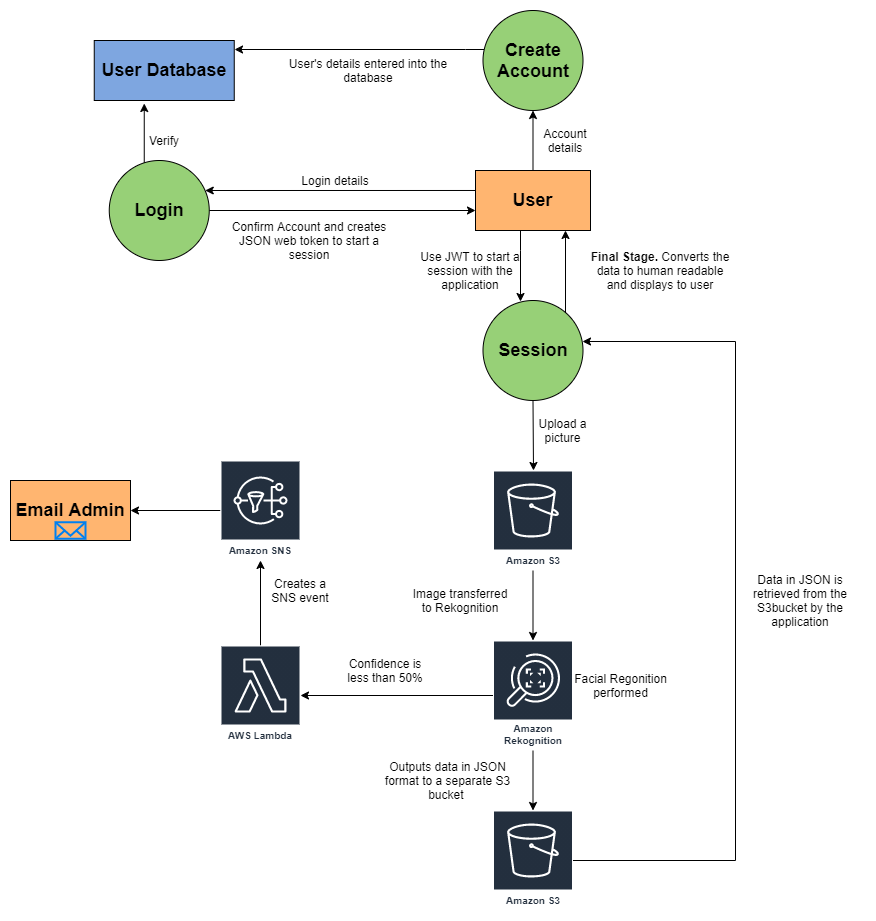

The diagram above was exported from draw.io. Its source (the exported page's mxGraphModel, read from the mxfile embedded in the PNG):
<mxGraphModel dx="1958" dy="1493" grid="1" gridSize="10" guides="1" tooltips="1" connect="1" arrows="1" fold="1" page="1" pageScale="1" pageWidth="850" pageHeight="1100" math="0" shadow="0">
  <root>
    <mxCell id="0" />
    <mxCell id="1" parent="0" />
    <mxCell id="InEcJiMZB3iRp5SgxYhF-60" style="edgeStyle=orthogonalEdgeStyle;rounded=0;orthogonalLoop=1;jettySize=auto;html=1;" edge="1" parent="1" source="InEcJiMZB3iRp5SgxYhF-1" target="InEcJiMZB3iRp5SgxYhF-9">
      <mxGeometry relative="1" as="geometry" />
    </mxCell>
    <mxCell id="InEcJiMZB3iRp5SgxYhF-61" style="edgeStyle=orthogonalEdgeStyle;rounded=0;orthogonalLoop=1;jettySize=auto;html=1;entryX=0.96;entryY=0.3;entryDx=0;entryDy=0;entryPerimeter=0;exitX=0;exitY=0.333;exitDx=0;exitDy=0;exitPerimeter=0;" edge="1" parent="1" source="InEcJiMZB3iRp5SgxYhF-1" target="InEcJiMZB3iRp5SgxYhF-2">
      <mxGeometry relative="1" as="geometry">
        <mxPoint x="307" y="130" as="sourcePoint" />
        <Array as="points" />
      </mxGeometry>
    </mxCell>
    <mxCell id="InEcJiMZB3iRp5SgxYhF-72" style="edgeStyle=orthogonalEdgeStyle;rounded=0;orthogonalLoop=1;jettySize=auto;html=1;entryX=0.375;entryY=0.01;entryDx=0;entryDy=0;entryPerimeter=0;" edge="1" parent="1" source="InEcJiMZB3iRp5SgxYhF-1" target="InEcJiMZB3iRp5SgxYhF-45">
      <mxGeometry relative="1" as="geometry">
        <Array as="points">
          <mxPoint x="355" y="190" />
          <mxPoint x="355" y="190" />
        </Array>
      </mxGeometry>
    </mxCell>
    <mxCell id="InEcJiMZB3iRp5SgxYhF-1" value="&lt;font style=&quot;font-size: 18px&quot;&gt;&lt;b&gt;User&lt;/b&gt;&lt;/font&gt;" style="rounded=0;whiteSpace=wrap;html=1;fillColor=#FFB570;" vertex="1" parent="1">
      <mxGeometry x="310" y="110" width="115" height="60" as="geometry" />
    </mxCell>
    <mxCell id="InEcJiMZB3iRp5SgxYhF-62" style="edgeStyle=orthogonalEdgeStyle;rounded=0;orthogonalLoop=1;jettySize=auto;html=1;" edge="1" parent="1" source="InEcJiMZB3iRp5SgxYhF-2">
      <mxGeometry relative="1" as="geometry">
        <mxPoint x="310" y="150" as="targetPoint" />
        <Array as="points">
          <mxPoint x="310" y="150" />
        </Array>
      </mxGeometry>
    </mxCell>
    <mxCell id="InEcJiMZB3iRp5SgxYhF-63" style="edgeStyle=orthogonalEdgeStyle;rounded=0;orthogonalLoop=1;jettySize=auto;html=1;" edge="1" parent="1" source="InEcJiMZB3iRp5SgxYhF-2">
      <mxGeometry relative="1" as="geometry">
        <mxPoint x="-21.25" y="43" as="targetPoint" />
        <Array as="points">
          <mxPoint x="-21.25" y="43" />
        </Array>
      </mxGeometry>
    </mxCell>
    <mxCell id="InEcJiMZB3iRp5SgxYhF-2" value="&lt;font style=&quot;font-size: 18px&quot;&gt;&lt;b&gt;Login&lt;/b&gt;&lt;/font&gt;" style="ellipse;whiteSpace=wrap;html=1;aspect=fixed;fillColor=#97D077;" vertex="1" parent="1">
      <mxGeometry x="-56.25" y="100" width="100" height="100" as="geometry" />
    </mxCell>
    <mxCell id="InEcJiMZB3iRp5SgxYhF-5" value="Login details" style="text;html=1;strokeColor=none;fillColor=none;align=center;verticalAlign=middle;whiteSpace=wrap;rounded=0;" vertex="1" parent="1">
      <mxGeometry x="125" y="110" width="90" height="20" as="geometry" />
    </mxCell>
    <mxCell id="InEcJiMZB3iRp5SgxYhF-8" value="&lt;b&gt;&lt;font style=&quot;font-size: 18px&quot;&gt;User Database&lt;/font&gt;&lt;/b&gt;" style="rounded=0;whiteSpace=wrap;html=1;fillColor=#7EA6E0;" vertex="1" parent="1">
      <mxGeometry x="-71.25" y="-20" width="140" height="60" as="geometry" />
    </mxCell>
    <mxCell id="InEcJiMZB3iRp5SgxYhF-65" style="edgeStyle=orthogonalEdgeStyle;rounded=0;orthogonalLoop=1;jettySize=auto;html=1;entryX=1.002;entryY=0.15;entryDx=0;entryDy=0;entryPerimeter=0;" edge="1" parent="1" source="InEcJiMZB3iRp5SgxYhF-9" target="InEcJiMZB3iRp5SgxYhF-8">
      <mxGeometry relative="1" as="geometry">
        <mxPoint x="241.67424305044142" y="-10" as="sourcePoint" />
        <mxPoint x="130" y="-10" as="targetPoint" />
        <Array as="points">
          <mxPoint x="300" y="-11" />
          <mxPoint x="300" y="-11" />
        </Array>
      </mxGeometry>
    </mxCell>
    <mxCell id="InEcJiMZB3iRp5SgxYhF-9" value="&lt;font style=&quot;font-size: 18px&quot;&gt;&lt;b&gt;Create Account&lt;/b&gt;&lt;/font&gt;" style="ellipse;whiteSpace=wrap;html=1;aspect=fixed;fillColor=#97D077;" vertex="1" parent="1">
      <mxGeometry x="317.5" y="-50" width="100" height="100" as="geometry" />
    </mxCell>
    <mxCell id="InEcJiMZB3iRp5SgxYhF-12" value="Account details" style="text;html=1;strokeColor=none;fillColor=none;align=center;verticalAlign=middle;whiteSpace=wrap;rounded=0;" vertex="1" parent="1">
      <mxGeometry x="370" y="65" width="60" height="30" as="geometry" />
    </mxCell>
    <mxCell id="InEcJiMZB3iRp5SgxYhF-13" value="User's details entered into the database" style="text;html=1;strokeColor=none;fillColor=none;align=center;verticalAlign=middle;whiteSpace=wrap;rounded=0;" vertex="1" parent="1">
      <mxGeometry x="120" width="166.25" height="20" as="geometry" />
    </mxCell>
    <mxCell id="InEcJiMZB3iRp5SgxYhF-16" value="Verify" style="text;html=1;strokeColor=none;fillColor=none;align=center;verticalAlign=middle;whiteSpace=wrap;rounded=0;" vertex="1" parent="1">
      <mxGeometry x="-21.25" y="70" width="40" height="20" as="geometry" />
    </mxCell>
    <mxCell id="InEcJiMZB3iRp5SgxYhF-17" value="Confirm Account and creates JSON web token to start a session" style="text;html=1;strokeColor=none;fillColor=none;align=center;verticalAlign=middle;whiteSpace=wrap;rounded=0;" vertex="1" parent="1">
      <mxGeometry x="55" y="160" width="177.5" height="40" as="geometry" />
    </mxCell>
    <mxCell id="InEcJiMZB3iRp5SgxYhF-57" style="edgeStyle=orthogonalEdgeStyle;rounded=0;orthogonalLoop=1;jettySize=auto;html=1;" edge="1" parent="1" source="InEcJiMZB3iRp5SgxYhF-22" target="InEcJiMZB3iRp5SgxYhF-25">
      <mxGeometry relative="1" as="geometry" />
    </mxCell>
    <mxCell id="InEcJiMZB3iRp5SgxYhF-22" value="Amazon S3" style="outlineConnect=0;fontColor=#232F3E;gradientColor=none;strokeColor=#ffffff;fillColor=#232F3E;dashed=0;verticalLabelPosition=middle;verticalAlign=bottom;align=center;html=1;whiteSpace=wrap;fontSize=10;fontStyle=1;spacing=3;shape=mxgraph.aws4.productIcon;prIcon=mxgraph.aws4.s3;" vertex="1" parent="1">
      <mxGeometry x="327.5" y="410" width="80" height="100" as="geometry" />
    </mxCell>
    <mxCell id="InEcJiMZB3iRp5SgxYhF-24" value="Upload a picture" style="text;html=1;strokeColor=none;fillColor=none;align=center;verticalAlign=middle;whiteSpace=wrap;rounded=0;" vertex="1" parent="1">
      <mxGeometry x="370" y="360" width="55" height="20" as="geometry" />
    </mxCell>
    <mxCell id="InEcJiMZB3iRp5SgxYhF-30" style="edgeStyle=orthogonalEdgeStyle;rounded=0;orthogonalLoop=1;jettySize=auto;html=1;" edge="1" parent="1" source="InEcJiMZB3iRp5SgxYhF-25" target="InEcJiMZB3iRp5SgxYhF-29">
      <mxGeometry relative="1" as="geometry" />
    </mxCell>
    <mxCell id="InEcJiMZB3iRp5SgxYhF-58" style="edgeStyle=orthogonalEdgeStyle;rounded=0;orthogonalLoop=1;jettySize=auto;html=1;" edge="1" parent="1" source="InEcJiMZB3iRp5SgxYhF-25" target="InEcJiMZB3iRp5SgxYhF-39">
      <mxGeometry relative="1" as="geometry" />
    </mxCell>
    <mxCell id="InEcJiMZB3iRp5SgxYhF-25" value="Amazon Rekognition" style="outlineConnect=0;fontColor=#232F3E;gradientColor=none;strokeColor=#ffffff;fillColor=#232F3E;dashed=0;verticalLabelPosition=middle;verticalAlign=bottom;align=center;html=1;whiteSpace=wrap;fontSize=10;fontStyle=1;spacing=3;shape=mxgraph.aws4.productIcon;prIcon=mxgraph.aws4.rekognition;" vertex="1" parent="1">
      <mxGeometry x="327.5" y="580" width="80" height="110" as="geometry" />
    </mxCell>
    <mxCell id="InEcJiMZB3iRp5SgxYhF-27" value="Facial Regonition performed" style="text;html=1;strokeColor=none;fillColor=none;align=center;verticalAlign=middle;whiteSpace=wrap;rounded=0;" vertex="1" parent="1">
      <mxGeometry x="407.5" y="600" width="95" height="50" as="geometry" />
    </mxCell>
    <mxCell id="InEcJiMZB3iRp5SgxYhF-33" style="edgeStyle=orthogonalEdgeStyle;rounded=0;orthogonalLoop=1;jettySize=auto;html=1;" edge="1" parent="1" source="InEcJiMZB3iRp5SgxYhF-29" target="InEcJiMZB3iRp5SgxYhF-32">
      <mxGeometry relative="1" as="geometry" />
    </mxCell>
    <mxCell id="InEcJiMZB3iRp5SgxYhF-29" value="AWS Lambda" style="outlineConnect=0;fontColor=#232F3E;gradientColor=none;strokeColor=#ffffff;fillColor=#232F3E;dashed=0;verticalLabelPosition=middle;verticalAlign=bottom;align=center;html=1;whiteSpace=wrap;fontSize=10;fontStyle=1;spacing=3;shape=mxgraph.aws4.productIcon;prIcon=mxgraph.aws4.lambda;" vertex="1" parent="1">
      <mxGeometry x="55" y="585" width="80" height="100" as="geometry" />
    </mxCell>
    <mxCell id="InEcJiMZB3iRp5SgxYhF-31" value="Confidence is less than 50%" style="text;html=1;strokeColor=none;fillColor=none;align=center;verticalAlign=middle;whiteSpace=wrap;rounded=0;" vertex="1" parent="1">
      <mxGeometry x="175" y="580" width="90" height="60" as="geometry" />
    </mxCell>
    <mxCell id="InEcJiMZB3iRp5SgxYhF-38" style="edgeStyle=orthogonalEdgeStyle;rounded=0;orthogonalLoop=1;jettySize=auto;html=1;entryX=1;entryY=0.5;entryDx=0;entryDy=0;" edge="1" parent="1" source="InEcJiMZB3iRp5SgxYhF-32" target="InEcJiMZB3iRp5SgxYhF-36">
      <mxGeometry relative="1" as="geometry" />
    </mxCell>
    <mxCell id="InEcJiMZB3iRp5SgxYhF-32" value="Amazon SNS" style="outlineConnect=0;fontColor=#232F3E;gradientColor=none;strokeColor=#ffffff;fillColor=#232F3E;dashed=0;verticalLabelPosition=middle;verticalAlign=bottom;align=center;html=1;whiteSpace=wrap;fontSize=10;fontStyle=1;spacing=3;shape=mxgraph.aws4.productIcon;prIcon=mxgraph.aws4.sns;" vertex="1" parent="1">
      <mxGeometry x="55" y="400" width="80" height="100" as="geometry" />
    </mxCell>
    <mxCell id="InEcJiMZB3iRp5SgxYhF-34" value="Creates a SNS event" style="text;html=1;strokeColor=none;fillColor=none;align=center;verticalAlign=middle;whiteSpace=wrap;rounded=0;" vertex="1" parent="1">
      <mxGeometry x="105" y="520" width="60" height="20" as="geometry" />
    </mxCell>
    <mxCell id="InEcJiMZB3iRp5SgxYhF-36" value="&lt;b&gt;&lt;font style=&quot;font-size: 18px&quot;&gt;Email Admin&lt;/font&gt;&lt;/b&gt;" style="rounded=0;whiteSpace=wrap;html=1;fillColor=#FFB570;" vertex="1" parent="1">
      <mxGeometry x="-155" y="420" width="120" height="60" as="geometry" />
    </mxCell>
    <mxCell id="InEcJiMZB3iRp5SgxYhF-37" value="" style="html=1;verticalLabelPosition=bottom;align=center;labelBackgroundColor=#ffffff;verticalAlign=top;strokeWidth=2;strokeColor=#0080F0;shadow=0;dashed=0;shape=mxgraph.ios7.icons.mail;fillColor=#FFB570;" vertex="1" parent="1">
      <mxGeometry x="-110" y="461.75" width="30" height="16.5" as="geometry" />
    </mxCell>
    <mxCell id="InEcJiMZB3iRp5SgxYhF-76" style="edgeStyle=orthogonalEdgeStyle;rounded=0;orthogonalLoop=1;jettySize=auto;html=1;entryX=0.995;entryY=0.41;entryDx=0;entryDy=0;entryPerimeter=0;" edge="1" parent="1" source="InEcJiMZB3iRp5SgxYhF-39" target="InEcJiMZB3iRp5SgxYhF-45">
      <mxGeometry relative="1" as="geometry">
        <Array as="points">
          <mxPoint x="570" y="800" />
          <mxPoint x="570" y="281" />
        </Array>
      </mxGeometry>
    </mxCell>
    <mxCell id="InEcJiMZB3iRp5SgxYhF-39" value="Amazon S3" style="outlineConnect=0;fontColor=#232F3E;gradientColor=none;strokeColor=#ffffff;fillColor=#232F3E;dashed=0;verticalLabelPosition=middle;verticalAlign=bottom;align=center;html=1;whiteSpace=wrap;fontSize=10;fontStyle=1;spacing=3;shape=mxgraph.aws4.productIcon;prIcon=mxgraph.aws4.s3;" vertex="1" parent="1">
      <mxGeometry x="327.5" y="750" width="80" height="100" as="geometry" />
    </mxCell>
    <mxCell id="InEcJiMZB3iRp5SgxYhF-41" value="Outputs data in JSON format to a separate S3 bucket&amp;nbsp;" style="text;html=1;strokeColor=none;fillColor=none;align=center;verticalAlign=middle;whiteSpace=wrap;rounded=0;" vertex="1" parent="1">
      <mxGeometry x="215" y="710" width="135" height="20" as="geometry" />
    </mxCell>
    <mxCell id="InEcJiMZB3iRp5SgxYhF-56" style="edgeStyle=orthogonalEdgeStyle;rounded=0;orthogonalLoop=1;jettySize=auto;html=1;" edge="1" parent="1" source="InEcJiMZB3iRp5SgxYhF-45">
      <mxGeometry relative="1" as="geometry">
        <mxPoint x="368" y="410" as="targetPoint" />
        <Array as="points">
          <mxPoint x="368" y="410" />
        </Array>
      </mxGeometry>
    </mxCell>
    <mxCell id="InEcJiMZB3iRp5SgxYhF-74" style="edgeStyle=orthogonalEdgeStyle;rounded=0;orthogonalLoop=1;jettySize=auto;html=1;" edge="1" parent="1" source="InEcJiMZB3iRp5SgxYhF-45">
      <mxGeometry relative="1" as="geometry">
        <mxPoint x="400" y="170" as="targetPoint" />
        <Array as="points">
          <mxPoint x="400" y="170" />
        </Array>
      </mxGeometry>
    </mxCell>
    <mxCell id="InEcJiMZB3iRp5SgxYhF-45" value="&lt;font style=&quot;font-size: 18px&quot;&gt;&lt;b&gt;Session&lt;/b&gt;&lt;/font&gt;" style="ellipse;whiteSpace=wrap;html=1;aspect=fixed;fillColor=#97D077;" vertex="1" parent="1">
      <mxGeometry x="317.5" y="240" width="100" height="100" as="geometry" />
    </mxCell>
    <mxCell id="InEcJiMZB3iRp5SgxYhF-47" value="Use JWT to start a session with the application" style="text;html=1;strokeColor=none;fillColor=none;align=center;verticalAlign=middle;whiteSpace=wrap;rounded=0;" vertex="1" parent="1">
      <mxGeometry x="250" y="200" width="110" height="20" as="geometry" />
    </mxCell>
    <mxCell id="InEcJiMZB3iRp5SgxYhF-75" value="&lt;b&gt;Final Stage.&lt;/b&gt; Converts the data to human readable and displays to user" style="text;html=1;strokeColor=none;fillColor=none;align=center;verticalAlign=middle;whiteSpace=wrap;rounded=0;" vertex="1" parent="1">
      <mxGeometry x="420" y="200" width="150" height="20" as="geometry" />
    </mxCell>
    <mxCell id="InEcJiMZB3iRp5SgxYhF-77" value="Data in JSON is retrieved from the S3bucket by the application" style="text;html=1;strokeColor=none;fillColor=none;align=center;verticalAlign=middle;whiteSpace=wrap;rounded=0;" vertex="1" parent="1">
      <mxGeometry x="570" y="500" width="130" height="80" as="geometry" />
    </mxCell>
    <mxCell id="InEcJiMZB3iRp5SgxYhF-78" value="Image transferred to Rekognition" style="text;html=1;strokeColor=none;fillColor=none;align=center;verticalAlign=middle;whiteSpace=wrap;rounded=0;" vertex="1" parent="1">
      <mxGeometry x="240" y="530" width="110" height="20" as="geometry" />
    </mxCell>
  </root>
</mxGraphModel>